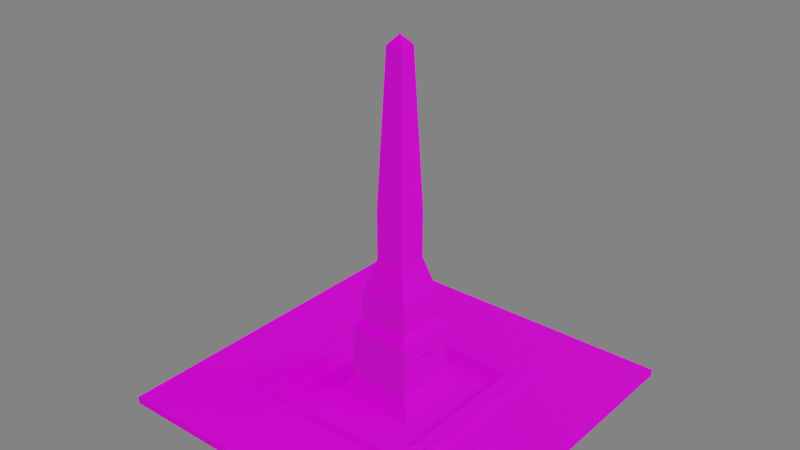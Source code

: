 # Source: waterFountain.blend  (saved by Blender 2.93.21; exported with 4.5.12 LTS)
import bpy
from mathutils import Matrix  # noqa: F401  (used for matrix-valued properties, if any)

bpy.ops.wm.read_factory_settings(use_empty=True)
scene = bpy.context.scene
scene.name = 'Scene'

# ---- collections
col_collection = bpy.data.collections.new('Collection'); scene.collection.children.link(col_collection)

# ---- images (referenced by path relative to the original .blend; pixels are not part of the script)
import os
ASSET_DIR = os.environ.get("B2B_ASSET_DIR", "")  # directory of the original .blend (textures are referenced by path, not embedded)
HERE = os.path.dirname(os.path.abspath(__file__))  # packed textures are extracted next to this script under _unpacked/

def load_image(name, relpath, width, height, colorspace="sRGB"):
    """Load a texture the original file referenced (path relative to the .blend, or extracted next to this script)."""
    p = next((c for c in (os.path.join(HERE, relpath), os.path.join(ASSET_DIR, relpath)) if relpath and os.path.exists(c)), "")
    if p:
        img = bpy.data.images.load(p, check_existing=True)
        img.name = name
    else:  # same state as the original file: an image datablock whose file is absent (Cycles renders it pink)
        img = bpy.data.images.new(name, width, height)
        img.source = "FILE"
        img.filepath = "//" + (relpath or name)
    img.colorspace_settings.name = colorspace
    return img
img_marble_jpg = load_image('Marble.jpg', 'Marble.jpg', 1024, 1024, 'sRGB')
img_marble_normal_png = load_image('Marble_normal.png', 'Marble_normal.png', 1024, 1024, 'sRGB')
img_marble_specular_png = load_image('Marble_specular.png', 'Marble_specular.png', 1024, 1024, 'sRGB')

# ---- materials (node trees are filled in below, after node groups)
mat_material = bpy.data.materials.new('Material')
mat_material.alpha_threshold = 0.0
mat_material.use_transparent_shadow = False
mat_material.line_color = (0.0, 0.0, 0.0, 1.0)

# ---- material node trees
mat_material.use_nodes = True; mat_material.node_tree.nodes.clear()
_N = mat_material.node_tree.nodes; _L = mat_material.node_tree.links
n0 = _N.new('ShaderNodeTexImage'); n0.name = 'Image Texture'; n0.location = (-723, 329)
n0.image = img_marble_jpg
n1 = _N.new('ShaderNodeOutputMaterial'); n1.name = 'Material Output'; n1.location = (415, 311)
n2 = _N.new('ShaderNodeTexImage'); n2.name = 'Image Texture.001'; n2.location = (-720, -167)
n2.image = img_marble_normal_png
n3 = _N.new('ShaderNodeTexImage'); n3.name = 'Image Texture.003'; n3.location = (-722, 103)
n3.image = img_marble_specular_png
n4 = _N.new('ShaderNodeBsdfPrincipled'); n4.name = 'Principled BSDF'; n4.location = (113, 309)
n4.distribution = 'GGX'
n4.subsurface_method = 'BURLEY'
n4.inputs[2].default_value = 0.3045
n4.inputs[3].default_value = 1.45
n4.inputs[27].default_value = (0.0, 0.0, 0.0, 1.0)
n4.inputs[28].default_value = 1.0
n5 = _N.new('ShaderNodeMix'); n5.name = 'Mix'; n5.location = (-57, 189)
n5.data_type = 'RGBA'
n5.inputs[0].default_value = 0.1682
n5.inputs[6].default_value = (1.0, 1.0, 1.0, 1.0)
_L.new(n4.outputs[0], n1.inputs[0])
_L.new(n0.outputs[0], n4.inputs[0])
_L.new(n3.outputs[0], n4.inputs[13])
_L.new(n2.outputs[0], n4.inputs[5])
_L.new(n0.outputs[0], n5.inputs[7])
_L.new(n5.outputs[2], n4.inputs[14])
n1.is_active_output = True

# ---- world
world_world = bpy.data.worlds.new('World'); scene.world = world_world
world_world.use_nodes = True; world_world.node_tree.nodes.clear()
_N = world_world.node_tree.nodes; _L = world_world.node_tree.links
n0 = _N.new('ShaderNodeOutputWorld'); n0.name = 'World Output'; n0.location = (300, 300)
n1 = _N.new('ShaderNodeBackground'); n1.name = 'Background'; n1.location = (10, 300)
n1.inputs[0].default_value = (0.05088, 0.05088, 0.05088, 1.0)
n1.inputs[1].default_value = 3.8
_L.new(n1.outputs[0], n0.inputs[0])
n0.is_active_output = True
world_world.color = (0.05088, 0.05088, 0.05088)
world_world.use_sun_shadow = False
world_world.sun_shadow_jitter_overblur = 0.0

# ---- meshes
me_cube = bpy.data.meshes.new('Cube')
me_cube.from_pydata([(0.5867, 0.5867, 1.84), (0.607, 0.607, 0.9854), (0.5867, -0.5867, 1.84), (0.607, -0.607, 0.9854), (-0.5867, 0.5867, 1.84), (-0.607, 0.607, 0.9854), (-0.5867, -0.5867, 1.84), (-0.607, -0.607, 0.9854), (0.2697, -0.2697, 0.3773), (-0.2697, -0.2697, 0.3773), (0.2697, 0.2697, 0.3773), (-0.2697, 0.2697, 0.3773), (0.1956, -0.1956, 3.214), (-0.1956, -0.1956, 3.214), (0.1956, 0.1956, 3.214), (-0.1956, 0.1956, 3.214), (0.1956, -0.1956, 11.44), (-0.1956, -0.1956, 11.44), (0.1956, 0.1956, 11.44), (-0.1956, 0.1956, 11.44), (0.1548, -0.1548, 12.66), (-0.1548, -0.1548, 12.66), (0.1548, 0.1548, 12.66), (-0.1548, 0.1548, 12.66), (0.1548, -0.1548, 17.18), (-0.1548, -0.1548, 17.18), (0.1548, 0.1548, 17.18), (-0.1548, 0.1548, 17.18), (0.09199, -0.09199, 22.79), (-0.09199, -0.09199, 22.79), (0.09199, 0.09199, 22.79), (-0.09199, 0.09199, 22.79), (0.09199, -0.09199, 30.67), (-0.09199, -0.09199, 30.67), (0.09199, 0.09199, 30.67), (-0.09199, 0.09199, 30.67), (0.05163, -0.05163, 54.51), (-0.05163, -0.05163, 54.51), (0.05163, 0.05163, 54.51), (-0.05163, 0.05163, 54.51), (0.003344, -0.003344, 55.9), (-0.003344, -0.003344, 55.9), (0.003344, 0.003344, 55.9), (-0.003344, 0.003344, 55.9), (0.0006907, -0.0006907, 56.22), (-0.0006907, -0.0006907, 56.22), (0.0006907, 0.0006907, 56.22), (-0.0006907, 0.0006907, 56.22), (0.5423, -0.5423, 1.852), (-0.5423, -0.5423, 1.852), (0.5423, 0.5423, 1.852), (-0.5423, 0.5423, 1.852), (0.1513, -0.1513, 3.923), (-0.1513, -0.1513, 3.923), (0.1513, 0.1513, 3.923), (-0.1513, 0.1513, 3.923), (0.43, -0.43, 0.4112), (-0.43, -0.43, 0.4112), (0.43, 0.43, 0.4112), (-0.43, 0.43, 0.4112), (0.132, -0.132, 0.7181), (-0.132, -0.132, 0.7181), (0.132, 0.132, 0.7181), (-0.132, 0.132, 0.7181), (0.5308, -0.5308, 1.742), (-0.5308, -0.5308, 1.742), (0.5308, 0.5308, 1.742), (-0.5308, 0.5308, 1.742), (-0.463, 0.463, 1.742), (0.463, -0.463, 1.742), (-0.463, -0.463, 1.742), (0.463, 0.463, 1.742), (0.05266, -0.1956, 7.703), (-0.05266, -0.1956, 7.703), (0.05266, -0.1956, 8.311), (-0.05266, -0.1956, 8.311), (0.05266, -0.119, 7.703), (-0.05266, -0.119, 7.703), (0.05266, -0.119, 8.311), (-0.05266, -0.119, 8.311), (-1.108, 1.108, 0.972), (-1.108, -1.108, 0.972), (1.108, 1.108, 0.972), (1.108, -1.108, 0.972), (-1.108, 1.108, -0.131), (-1.108, -1.108, -0.131), (1.108, 1.108, -0.131), (1.108, -1.108, -0.131)], [], [(8, 9, 53, 52), (3, 2, 6, 7), (7, 6, 4, 5), (5, 1, 82, 80), (1, 0, 2, 3), (5, 4, 0, 1), (11, 9, 13, 15), (9, 11, 55, 53), (2, 0, 50, 48), (4, 6, 49, 51), (17, 13, 73, 75), (9, 8, 12, 13), (10, 11, 15, 14), (8, 10, 14, 12), (18, 19, 23, 22), (14, 15, 19, 18), (12, 14, 18, 16), (15, 13, 17, 19), (23, 21, 25, 27), (16, 18, 22, 20), (19, 17, 21, 23), (17, 16, 20, 21), (26, 27, 31, 30), (21, 20, 24, 25), (22, 23, 27, 26), (20, 22, 26, 24), (28, 30, 34, 32), (24, 26, 30, 28), (27, 25, 29, 31), (25, 24, 28, 29), (35, 33, 37, 39), (31, 29, 33, 35), (29, 28, 32, 33), (30, 31, 35, 34), (38, 39, 43, 42), (33, 32, 36, 37), (34, 35, 39, 38), (32, 34, 38, 36), (43, 41, 45, 47), (36, 38, 42, 40), (39, 37, 41, 43), (37, 36, 40, 41), (46, 47, 45, 44), (41, 40, 44, 45), (42, 43, 47, 46), (40, 42, 46, 44), (49, 48, 64, 65), (51, 49, 65, 67), (54, 52, 60, 62), (55, 54, 62, 63), (0, 4, 51, 50), (6, 2, 48, 49), (11, 10, 54, 55), (10, 8, 52, 54), (59, 57, 61, 63), (56, 58, 62, 60), (58, 59, 63, 62), (57, 56, 60, 61), (53, 55, 63, 61), (52, 53, 61, 60), (58, 56, 69, 71), (59, 58, 71, 68), (64, 66, 71, 69), (66, 67, 68, 71), (67, 65, 70, 68), (65, 64, 69, 70), (57, 59, 68, 70), (56, 57, 70, 69), (50, 51, 67, 66), (48, 50, 66, 64), (75, 73, 77, 79), (13, 12, 72, 73), (12, 16, 74, 72), (16, 17, 75, 74), (77, 76, 78, 79), (74, 75, 79, 78), (72, 74, 78, 76), (73, 72, 76, 77), (82, 83, 87, 86), (3, 7, 81, 83), (7, 5, 80, 81), (1, 3, 83, 82), (84, 86, 87, 85), (80, 82, 86, 84), (83, 81, 85, 87), (81, 80, 84, 85)])
_uv = me_cube.uv_layers.new(name='UVMap')
_uv.uv.foreach_set('vector', [0.8591, -0.1861, 0.9766, -0.1861, 0.9509, -0.1461, 0.8849, -0.1461, 2.97, 0.3746, 2.818, 0.6959, 0.6156, 0.6959, 0.4637, 0.3746, 0.4637, -0.0204, 0.3117, 0.3009, -1.89, 0.3009, -2.042, -0.0204, 6.754, -3.667, -5.754, -3.667, -10.92, -7.107, 11.92, -7.107, 2.97, -0.0204, 2.818, 0.3009, 0.6156, 0.3009, 0.4637, -0.0204, 0.4637, 0.3746, 0.3117, 0.6959, -1.89, 0.6959, -2.042, 0.3746, -0.6049, -0.3498, -0.0502, -0.3498, -0.1264, -0.2922, -0.5287, -0.2922, 0.8683, -0.3498, 0.9859, -0.3498, 0.9601, -0.3098, 0.8941, -0.3098, -1.908, 2.105, -1.908, -1.105, -0.851, -0.4003, -0.851, 1.4, 2.908, -1.105, 2.908, 2.105, 1.851, 1.4, 1.851, -0.4003, -0.5015, 0.8032, -0.5015, 0.2661, -0.1119, 0.5109, -0.1119, 0.5584, 0.5045, -0.3498, 1.059, -0.3498, 0.9831, -0.2922, 0.5808, -0.2922, -0.0502, -0.3498, 0.5045, -0.3498, 0.4283, -0.2922, 0.02601, -0.2922, 1.059, -0.3498, 1.614, -0.3498, 1.538, -0.2922, 1.135, -0.2922, 0.02601, -0.06579, 0.4283, -0.06579, 0.3864, -0.02178, 0.06791, -0.02178, 0.02601, -0.2922, 0.4283, -0.2922, 0.4283, -0.06579, 0.02601, -0.06579, 1.135, -0.2922, 1.538, -0.2922, 1.538, -0.06579, 1.135, -0.06579, -0.5287, -0.2922, -0.1264, -0.2922, -0.1264, -0.06579, -0.5287, -0.06579, -0.4868, -0.02178, -0.1683, -0.02178, -0.1683, 0.1331, -0.4868, 0.1331, 1.135, -0.06579, 1.538, -0.06579, 1.496, -0.02178, 1.177, -0.02178, -0.5287, -0.06579, -0.1264, -0.06579, -0.1683, -0.02178, -0.4868, -0.02178, 0.5808, -0.06579, 0.9831, -0.06579, 0.9412, -0.02178, 0.6226, -0.02178, 0.06791, 0.1331, 0.3864, 0.1331, 0.3218, 0.33, 0.1325, 0.33, 0.6226, -0.02178, 0.9412, -0.02178, 0.9412, 0.1331, 0.6226, 0.1331, 0.06791, -0.02178, 0.3864, -0.02178, 0.3864, 0.1331, 0.06791, 0.1331, 1.177, -0.02178, 1.496, -0.02178, 1.496, 0.1331, 1.177, 0.1331, 1.242, 0.33, 1.431, 0.33, 1.431, 0.5961, 1.242, 0.5961, 1.177, 0.1331, 1.496, 0.1331, 1.431, 0.33, 1.242, 0.33, -0.4868, 0.1331, -0.1683, 0.1331, -0.2329, 0.33, -0.4222, 0.33, 0.6226, 0.1331, 0.9412, 0.1331, 0.8765, 0.33, 0.6873, 0.33, -0.4222, 0.5961, -0.2329, 0.5961, -0.2745, 1.364, -0.3807, 1.364, -0.4222, 0.33, -0.2329, 0.33, -0.2329, 0.5961, -0.4222, 0.5961, 0.6873, 0.33, 0.8765, 0.33, 0.8765, 0.5961, 0.6873, 0.5961, 0.1325, 0.33, 0.3218, 0.33, 0.3218, 0.5961, 0.1325, 0.5961, 0.1741, 1.364, 0.2803, 1.364, 0.2306, 1.409, 0.2237, 1.409, 0.6873, 0.5961, 0.8765, 0.5961, 0.835, 1.364, 0.7288, 1.364, 0.1325, 0.5961, 0.3218, 0.5961, 0.2803, 1.364, 0.1741, 1.364, 1.242, 0.5961, 1.431, 0.5961, 1.39, 1.364, 1.284, 1.364, -0.331, 1.409, -0.3241, 1.409, -0.3269, 1.419, -0.3283, 1.419, 1.284, 1.364, 1.39, 1.364, 1.34, 1.409, 1.333, 1.409, -0.3807, 1.364, -0.2745, 1.364, -0.3241, 1.409, -0.331, 1.409, 0.7288, 1.364, 0.835, 1.364, 0.7853, 1.409, 0.7785, 1.409, 0.1952, -0.2426, 0.1955, -0.2426, 0.1955, -0.2426, 0.1952, -0.2426, 0.7785, 1.409, 0.7853, 1.409, 0.7826, 1.419, 0.7812, 1.419, 0.2237, 1.409, 0.2306, 1.409, 0.2279, 1.419, 0.2265, 1.419, 1.333, 1.409, 1.34, 1.409, 1.337, 1.419, 1.336, 1.419, -7.303, -0.09518, -3.135, -0.09518, -3.135, 0.334, -7.303, 0.334, -3.135, -0.09518, 1.032, -0.09518, 1.032, 0.334, -3.135, 0.334, 0.8413, -0.2455, 0.9072, -0.2455, 0.903, -0.2428, 0.8455, -0.2428, 0.8911, -0.189, 0.9571, -0.189, 0.9528, -0.1863, 0.8953, -0.1863, -1.908, -1.105, 2.908, -1.105, 1.851, -0.4003, -0.851, -0.4003, 2.908, 2.105, -1.908, 2.105, -0.851, 1.4, 1.851, 1.4, 0.8653, -0.229, 0.9829, -0.229, 0.9571, -0.189, 0.8911, -0.189, 0.8155, -0.2855, 0.933, -0.2855, 0.9072, -0.2455, 0.8413, -0.2455, -0.6859, 1.364, -0.6859, 0.5282, 0.7192, 0.8178, 0.7192, 1.074, 1.196, 0.5282, -0.6859, 0.5282, -0.0336, -0.09572, 0.544, -0.09572, -0.6859, 0.5282, -0.6859, -0.3455, -0.0336, -0.3638, -0.0336, -0.09572, 1.196, -0.3455, 1.196, 0.5282, 0.544, -0.09572, 0.544, -0.3638, 0.8941, -0.3098, 0.9601, -0.3098, 0.9559, -0.3072, 0.8983, -0.3072, 0.8849, -0.1461, 0.9509, -0.1461, 0.9466, -0.1434, 0.8891, -0.1434, 4.668, -0.09518, 8.303, -0.09518, 8.303, 0.334, 4.668, 0.334, 4.668, 0.334, 8.303, 0.334, 8.303, 0.7631, 4.668, 0.7631, -7.231, 2.381, -7.231, -0.5627, -6.965, -0.3747, -6.965, 2.193, -7.231, -0.5627, -3.135, -0.4414, -3.329, -0.3747, -6.965, -0.3747, -3.135, -0.4414, -3.063, 2.381, -3.329, 2.193, -3.329, -0.3747, -3.063, 2.381, -7.231, 2.381, -6.965, 2.193, -3.329, 2.193, 1.032, -0.09518, 4.668, -0.09518, 4.668, 0.334, 1.032, 0.334, 1.032, 0.334, 4.668, 0.334, 4.668, 0.7631, 1.032, 0.7631, -7.303, 0.334, -3.135, 0.334, -3.063, 0.75, -7.303, 0.7631, -3.135, 0.334, 1.032, 0.334, 1.032, 0.7631, -3.063, 0.75, 1.061, 0.3137, 1.061, 0.2661, 1.269, 0.2661, 1.269, 0.3137, -0.5015, 0.2661, 0.5649, 0.2661, 0.1752, 0.5109, -0.1119, 0.5109, 0.5649, 0.2661, 0.5649, 0.8032, 0.1752, 0.5584, 0.1752, 0.5109, 0.5649, 0.8032, -0.5015, 0.8032, -0.1119, 0.5584, 0.1752, 0.5584, 0.5649, 0.2661, 0.852, 0.2661, 0.852, 0.3137, 0.5649, 0.3137, 1.139, 0.3197, 0.852, 0.3197, 0.852, 0.3137, 1.139, 0.3137, 1.061, 0.2661, 1.061, 0.3137, 0.852, 0.3137, 0.852, 0.2661, 0.852, 0.3197, 0.5649, 0.3197, 0.5649, 0.3137, 0.852, 0.3137, 5.227, 0.9743, 0.5, 0.9743, 0.5, 0.3687, 5.227, 0.3687, -5.754, 4.667, 6.754, 4.667, 11.92, 8.107, -10.92, 8.107, 6.754, 4.667, 6.754, -3.667, 11.92, -7.107, 11.92, 8.107, -5.754, -3.667, -5.754, 4.667, -10.92, 8.107, -10.92, -7.107, -0.1878, -0.3498, 0.248, -0.3498, 0.248, -0.2855, -0.1878, -0.2855, 0.5, 0.3687, -4.227, 0.3687, -4.227, -0.2368, 0.5, -0.2368, 0.5, 0.9743, -4.227, 0.9743, -4.227, 0.3687, 0.5, 0.3687, 5.227, 0.3687, 0.5, 0.3687, 0.5, -0.2368, 5.227, -0.2368])
me_cube.materials.append(mat_material)
me_cube.use_remesh_preserve_volume = False
me_cube.use_remesh_preserve_attributes = False
me_cube.use_mirror_vertex_groups = False
me_cube.update()

# ---- objects
ob_cube = bpy.data.objects.new('Cube', me_cube)

# ---- transforms, parenting, visibility, modifiers, constraints
ob_cube.location = (0.0, 0.0, 0.0)
ob_cube.rotation_euler = (0.0, -0.0, 1.571)
ob_cube.scale = (6.789, 6.789, 0.2707)
ob_cube.lock_rotations_4d = False
ob_cube.empty_display_type = 'ARROWS'
ob_cube.lineart.crease_threshold = 0.0

# ---- collection membership
col_collection.objects.link(ob_cube)

# ---- scene / render settings (as saved in the file)
scene.frame_start = 1; scene.frame_end = 250; scene.frame_set(1)
scene.render.engine = 'BLENDER_EEVEE_NEXT'
scene.cycles.use_denoising = False
scene.cycles.samples = 128
scene.cycles.sampling_pattern = 'TABULATED_SOBOL'
scene.cycles.use_adaptive_sampling = False
scene.cycles.use_light_tree = False
scene.view_settings.view_transform = 'Filmic'
bpy.context.view_layer.update()

# ---- added for rendering (the .blend has no active camera and no usable light): camera, sun
cam_auto = bpy.data.cameras.new('AutoCamera')
cam_auto.lens = 50.0
cam_auto.sensor_width = 36.0
cam_auto.clip_end = 1000.0
ob_auto_camera = bpy.data.objects.new('AutoCamera', cam_auto)
scene.collection.objects.link(ob_auto_camera)
ob_auto_camera.location = (24.2206, -29.0647, 26.9667)
ob_auto_camera.rotation_euler = (1.09748, -7.21219e-08, 0.694738)
scene.camera = ob_auto_camera
light_auto_sun = bpy.data.lights.new('AutoSun', 'SUN')
light_auto_sun.energy = 3.0
light_auto_sun.angle = 0.0523599
ob_auto_sun = bpy.data.objects.new('AutoSun', light_auto_sun)
scene.collection.objects.link(ob_auto_sun)
ob_auto_sun.rotation_euler = (0.872665, 0.174533, 0.523599)
bpy.context.view_layer.update()

